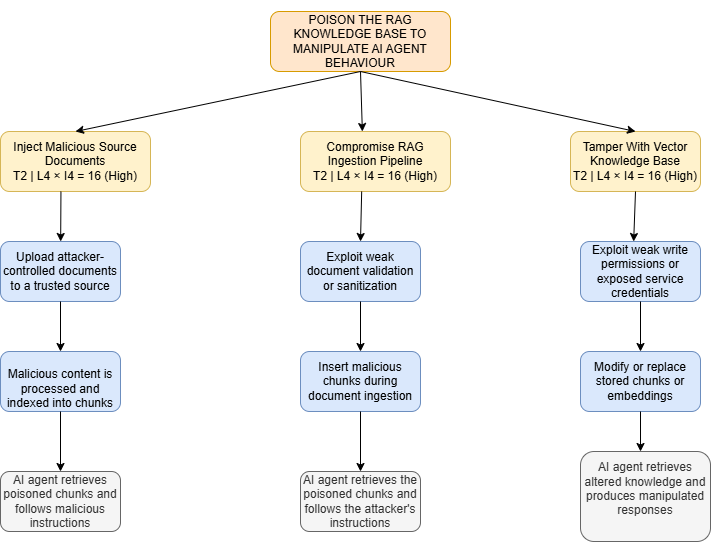

The diagram above was exported from draw.io. Its source (the exported page's mxGraphModel, read from the mxfile embedded in the PNG):
<mxGraphModel dx="1322" dy="813" grid="1" gridSize="10" guides="1" tooltips="1" connect="1" arrows="1" fold="1" page="1" pageScale="1" pageWidth="850" pageHeight="1100" math="0" shadow="0">
  <root>
    <mxCell id="0" />
    <mxCell id="1" parent="0" />
    <mxCell id="zgnrJ8EgdGqShPdx-8oh-1" parent="1" style="rounded=1;whiteSpace=wrap;html=1;roundedPerimeter=1;fillColor=#ffe6cc;strokeColor=#d79b00;" value="&lt;div&gt;&lt;p&gt;POISON THE RAG KNOWLEDGE BASE TO MANIPULATE AI AGENT BEHAVIOUR&lt;/p&gt;&lt;/div&gt;&lt;p&gt;&lt;/p&gt;" vertex="1">
      <mxGeometry height="60" width="180" x="770" y="370" as="geometry" />
    </mxCell>
    <mxCell id="zgnrJ8EgdGqShPdx-8oh-2" parent="1" style="rounded=1;whiteSpace=wrap;html=1;roundedPerimeter=1;fillColor=#fff2cc;strokeColor=#d6b656;" value="Inject Malicious Source Documents&lt;br&gt;T2 | L4 × I4 = 16 (High)" vertex="1">
      <mxGeometry height="60" width="150" x="500" y="490" as="geometry" />
    </mxCell>
    <mxCell id="zgnrJ8EgdGqShPdx-8oh-3" parent="1" style="rounded=1;whiteSpace=wrap;html=1;roundedPerimeter=1;fillColor=#fff2cc;strokeColor=#d6b656;" value="Compromise RAG Ingestion Pipeline&lt;br&gt;T2 | L4 × I4 = 16 (High)" vertex="1">
      <mxGeometry height="60" width="150" x="800" y="490" as="geometry" />
    </mxCell>
    <mxCell id="zgnrJ8EgdGqShPdx-8oh-4" parent="1" style="rounded=1;whiteSpace=wrap;html=1;roundedPerimeter=1;fillColor=#fff2cc;strokeColor=#d6b656;" value="Tamper With Vector Knowledge Base&lt;br&gt;T2 | L4 × I4 = 16 (High)" vertex="1">
      <mxGeometry height="60" width="130" x="1070" y="490" as="geometry" />
    </mxCell>
    <mxCell id="zgnrJ8EgdGqShPdx-8oh-5" parent="1" style="rounded=1;whiteSpace=wrap;html=1;roundedPerimeter=1;fillColor=#dae8fc;strokeColor=#6c8ebf;" value="Upload attacker-controlled documents to a trusted source" vertex="1">
      <mxGeometry height="60" width="120" x="500" y="600" as="geometry" />
    </mxCell>
    <mxCell id="zgnrJ8EgdGqShPdx-8oh-6" parent="1" style="rounded=1;whiteSpace=wrap;html=1;roundedPerimeter=1;fillColor=#dae8fc;strokeColor=#6c8ebf;" value="Exploit weak document validation or sanitization" vertex="1">
      <mxGeometry height="60" width="120" x="800" y="600" as="geometry" />
    </mxCell>
    <mxCell id="zgnrJ8EgdGqShPdx-8oh-7" parent="1" style="rounded=1;whiteSpace=wrap;html=1;roundedPerimeter=1;fillColor=#dae8fc;strokeColor=#6c8ebf;" value="Exploit weak write permissions or exposed service credentials" vertex="1">
      <mxGeometry height="60" width="120" x="1080" y="600" as="geometry" />
    </mxCell>
    <mxCell id="zgnrJ8EgdGqShPdx-8oh-8" parent="1" style="rounded=1;whiteSpace=wrap;html=1;roundedPerimeter=1;fillColor=#dae8fc;strokeColor=#6c8ebf;" value="Insert malicious chunks during document ingestion" vertex="1">
      <mxGeometry height="60" width="120" x="800" y="710" as="geometry" />
    </mxCell>
    <mxCell id="zgnrJ8EgdGqShPdx-8oh-9" parent="1" style="rounded=1;whiteSpace=wrap;html=1;roundedPerimeter=1;fillColor=#dae8fc;strokeColor=#6c8ebf;" value="&lt;br&gt;Malicious content is processed and indexed into chunks" vertex="1">
      <mxGeometry height="60" width="120" x="500" y="710" as="geometry" />
    </mxCell>
    <mxCell id="zgnrJ8EgdGqShPdx-8oh-10" parent="1" style="rounded=1;whiteSpace=wrap;html=1;roundedPerimeter=1;fillColor=#dae8fc;strokeColor=#6c8ebf;" value="Modify or replace stored chunks or embeddings" vertex="1">
      <mxGeometry height="60" width="120" x="1080" y="710" as="geometry" />
    </mxCell>
    <mxCell id="zgnrJ8EgdGqShPdx-8oh-11" parent="1" style="rounded=1;whiteSpace=wrap;html=1;roundedPerimeter=1;fillColor=#f5f5f5;fontColor=#333333;strokeColor=#666666;" value="AI agent retrieves poisoned chunks and follows malicious instructions" vertex="1">
      <mxGeometry height="60" width="120" x="500" y="830" as="geometry" />
    </mxCell>
    <mxCell id="zgnrJ8EgdGqShPdx-8oh-12" parent="1" style="rounded=1;whiteSpace=wrap;html=1;roundedPerimeter=1;fillColor=#f5f5f5;fontColor=#333333;strokeColor=#666666;" value="AI agent retrieves the poisoned chunks and follows the attacker's instructions" vertex="1">
      <mxGeometry height="60" width="120" x="800" y="830" as="geometry" />
    </mxCell>
    <mxCell id="zgnrJ8EgdGqShPdx-8oh-13" parent="1" style="rounded=1;whiteSpace=wrap;html=1;roundedPerimeter=1;fillColor=#f5f5f5;fontColor=#333333;strokeColor=#666666;" value="&lt;div&gt;&lt;div&gt;AI agent retrieves altered knowledge and produces manipulated responses&lt;/div&gt;&lt;h2&gt;&lt;/h2&gt;&lt;/div&gt;&lt;h2&gt;&lt;/h2&gt;" vertex="1">
      <mxGeometry height="90" width="130" x="1080" y="810" as="geometry" />
    </mxCell>
    <mxCell id="zgnrJ8EgdGqShPdx-8oh-14" edge="1" parent="1" source="zgnrJ8EgdGqShPdx-8oh-1" style="endArrow=classic;html=1;rounded=0;defaultLabelBackgroundColor=page;exitX=0.5;exitY=1;exitDx=0;exitDy=0;entryX=0.5;entryY=0;entryDx=0;entryDy=0;" target="zgnrJ8EgdGqShPdx-8oh-4" value="">
      <mxGeometry height="50" relative="1" width="50" as="geometry">
        <mxPoint x="1010" y="680" as="sourcePoint" />
        <mxPoint x="1060" y="630" as="targetPoint" />
      </mxGeometry>
    </mxCell>
    <mxCell id="zgnrJ8EgdGqShPdx-8oh-15" edge="1" parent="1" source="zgnrJ8EgdGqShPdx-8oh-1" style="endArrow=classic;html=1;rounded=0;defaultLabelBackgroundColor=page;entryX=0.5;entryY=0;entryDx=0;entryDy=0;exitX=0.5;exitY=1;exitDx=0;exitDy=0;" value="">
      <mxGeometry height="50" relative="1" width="50" as="geometry">
        <mxPoint x="858.12" y="430" as="sourcePoint" />
        <mxPoint x="861.87" y="490" as="targetPoint" />
      </mxGeometry>
    </mxCell>
    <mxCell id="zgnrJ8EgdGqShPdx-8oh-16" edge="1" parent="1" source="zgnrJ8EgdGqShPdx-8oh-1" style="endArrow=classic;html=1;rounded=0;defaultLabelBackgroundColor=page;entryX=0.5;entryY=0;entryDx=0;entryDy=0;exitX=0.5;exitY=1;exitDx=0;exitDy=0;" target="zgnrJ8EgdGqShPdx-8oh-2" value="">
      <mxGeometry height="50" relative="1" width="50" as="geometry">
        <mxPoint x="540" y="450" as="sourcePoint" />
        <mxPoint x="590" y="400" as="targetPoint" />
      </mxGeometry>
    </mxCell>
    <mxCell id="zgnrJ8EgdGqShPdx-8oh-17" edge="1" parent="1" source="zgnrJ8EgdGqShPdx-8oh-2" style="endArrow=classic;html=1;rounded=0;defaultLabelBackgroundColor=page;exitX=0.402;exitY=1.005;exitDx=0;exitDy=0;" target="zgnrJ8EgdGqShPdx-8oh-5" value="">
      <mxGeometry height="50" relative="1" width="50" as="geometry">
        <mxPoint x="590" y="610" as="sourcePoint" />
        <mxPoint x="640" y="560" as="targetPoint" />
      </mxGeometry>
    </mxCell>
    <mxCell id="zgnrJ8EgdGqShPdx-8oh-18" edge="1" parent="1" source="zgnrJ8EgdGqShPdx-8oh-5" style="endArrow=classic;html=1;rounded=0;defaultLabelBackgroundColor=page;exitX=0.5;exitY=1;exitDx=0;exitDy=0;" target="zgnrJ8EgdGqShPdx-8oh-9" value="">
      <mxGeometry height="50" relative="1" width="50" as="geometry">
        <mxPoint x="630" y="710" as="sourcePoint" />
        <mxPoint x="680" y="660" as="targetPoint" />
      </mxGeometry>
    </mxCell>
    <mxCell id="zgnrJ8EgdGqShPdx-8oh-19" edge="1" parent="1" source="zgnrJ8EgdGqShPdx-8oh-9" style="endArrow=classic;html=1;rounded=0;defaultLabelBackgroundColor=page;" target="zgnrJ8EgdGqShPdx-8oh-11" value="">
      <mxGeometry height="50" relative="1" width="50" as="geometry">
        <mxPoint x="530" y="830" as="sourcePoint" />
        <mxPoint x="610" y="790" as="targetPoint" />
      </mxGeometry>
    </mxCell>
    <mxCell id="zgnrJ8EgdGqShPdx-8oh-20" edge="1" parent="1" source="zgnrJ8EgdGqShPdx-8oh-3" style="endArrow=classic;html=1;rounded=0;defaultLabelBackgroundColor=page;entryX=0.5;entryY=0;entryDx=0;entryDy=0;exitX=0.409;exitY=0.994;exitDx=0;exitDy=0;" target="zgnrJ8EgdGqShPdx-8oh-6" value="">
      <mxGeometry height="50" relative="1" width="50" as="geometry">
        <mxPoint x="780" y="610" as="sourcePoint" />
        <mxPoint x="830" y="560" as="targetPoint" />
      </mxGeometry>
    </mxCell>
    <mxCell id="zgnrJ8EgdGqShPdx-8oh-21" edge="1" parent="1" source="zgnrJ8EgdGqShPdx-8oh-6" style="endArrow=classic;html=1;rounded=0;defaultLabelBackgroundColor=page;entryX=0.5;entryY=0;entryDx=0;entryDy=0;" target="zgnrJ8EgdGqShPdx-8oh-8" value="">
      <mxGeometry height="50" relative="1" width="50" as="geometry">
        <mxPoint x="690" y="730" as="sourcePoint" />
        <mxPoint x="740" y="680" as="targetPoint" />
      </mxGeometry>
    </mxCell>
    <mxCell id="zgnrJ8EgdGqShPdx-8oh-22" edge="1" parent="1" source="zgnrJ8EgdGqShPdx-8oh-8" style="endArrow=classic;html=1;rounded=0;defaultLabelBackgroundColor=page;entryX=0.5;entryY=0;entryDx=0;entryDy=0;exitX=0.5;exitY=1;exitDx=0;exitDy=0;" target="zgnrJ8EgdGqShPdx-8oh-12" value="">
      <mxGeometry height="50" relative="1" width="50" x="0.2809" as="geometry">
        <Array as="points" />
        <mxPoint x="700" y="850" as="sourcePoint" />
        <mxPoint x="750" y="800" as="targetPoint" />
      </mxGeometry>
    </mxCell>
    <mxCell id="zgnrJ8EgdGqShPdx-8oh-23" edge="1" parent="1" source="zgnrJ8EgdGqShPdx-8oh-4" style="endArrow=classic;html=1;rounded=0;defaultLabelBackgroundColor=page;entryX=0.451;entryY=0.07;entryDx=0;entryDy=0;exitX=0.5;exitY=1;exitDx=0;exitDy=0;" target="zgnrJ8EgdGqShPdx-8oh-7" value="">
      <mxGeometry height="50" relative="1" width="50" as="geometry">
        <mxPoint x="980" y="580" as="sourcePoint" />
        <mxPoint x="1030" y="530" as="targetPoint" />
      </mxGeometry>
    </mxCell>
    <mxCell id="zgnrJ8EgdGqShPdx-8oh-24" edge="1" parent="1" source="zgnrJ8EgdGqShPdx-8oh-7" style="endArrow=classic;html=1;rounded=0;defaultLabelBackgroundColor=page;entryX=0.5;entryY=0;entryDx=0;entryDy=0;exitX=0.5;exitY=1;exitDx=0;exitDy=0;" target="zgnrJ8EgdGqShPdx-8oh-10" value="">
      <mxGeometry height="50" relative="1" width="50" as="geometry">
        <mxPoint x="970" y="730" as="sourcePoint" />
        <mxPoint x="1020" y="680" as="targetPoint" />
      </mxGeometry>
    </mxCell>
    <mxCell id="zgnrJ8EgdGqShPdx-8oh-25" edge="1" parent="1" source="zgnrJ8EgdGqShPdx-8oh-10" style="endArrow=classic;html=1;rounded=0;defaultLabelBackgroundColor=page;entryX=0.462;entryY=0.005;entryDx=0;entryDy=0;exitX=0.5;exitY=1;exitDx=0;exitDy=0;" target="zgnrJ8EgdGqShPdx-8oh-13" value="">
      <mxGeometry height="50" relative="1" width="50" as="geometry">
        <mxPoint x="970" y="800" as="sourcePoint" />
        <mxPoint x="1020" y="750" as="targetPoint" />
      </mxGeometry>
    </mxCell>
  </root>
</mxGraphModel>